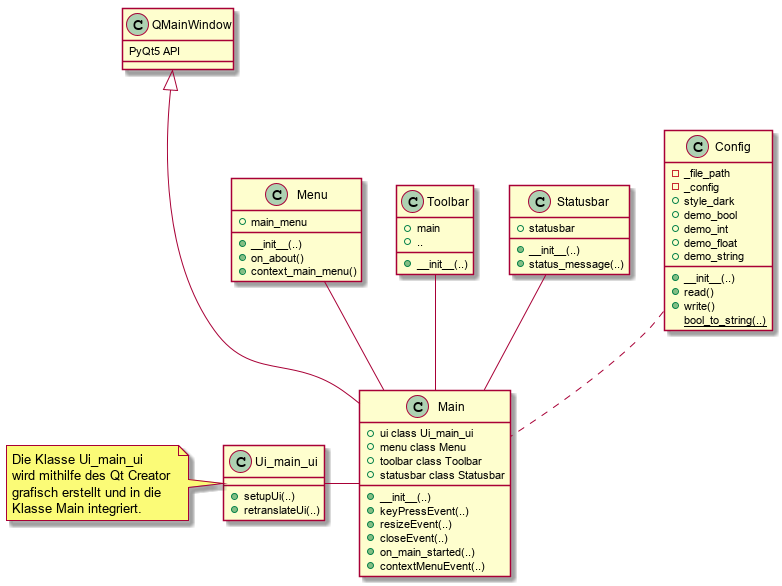

The diagram above was rendered by PlantUML. Its source (embedded in the PNG):
@startuml

class QMainWindow {
  PyQt5 API
}

class Ui_main_ui {
  + setupUi(..)
  + retranslateUi(..)
}

note left: Die Klasse Ui_main_ui \nwird mithilfe des Qt Creator \ngrafisch erstellt und in die \nKlasse Main integriert.

class Main {
 + ui class Ui_main_ui
 + menu class Menu
 + toolbar class Toolbar
 + statusbar class Statusbar
 + __init__(..)
 + keyPressEvent(..)
 + resizeEvent(..)
 + closeEvent(..)
 + on_main_started(..)
 + contextMenuEvent(..)
}

class Menu {
  + main_menu
  + __init__(..)
  + on_about()
  + context_main_menu()
}

class Toolbar {
  + main
  + ..
  + __init__(..)
}


class Statusbar {
  + statusbar
  + __init__(..)
  + status_message(..)
}

class Config {
  - _file_path
  - _config
  + style_dark
  + demo_bool
  + demo_int
  + demo_float
  + demo_string
  + __init__(..)
  + read()
  + write()
  {static} bool_to_string(..)
}


QMainWindow <|--- Main
Ui_main_ui - Main
Menu -- Main
Toolbar -- Main
Statusbar -- Main
Config .. Main


@enduml